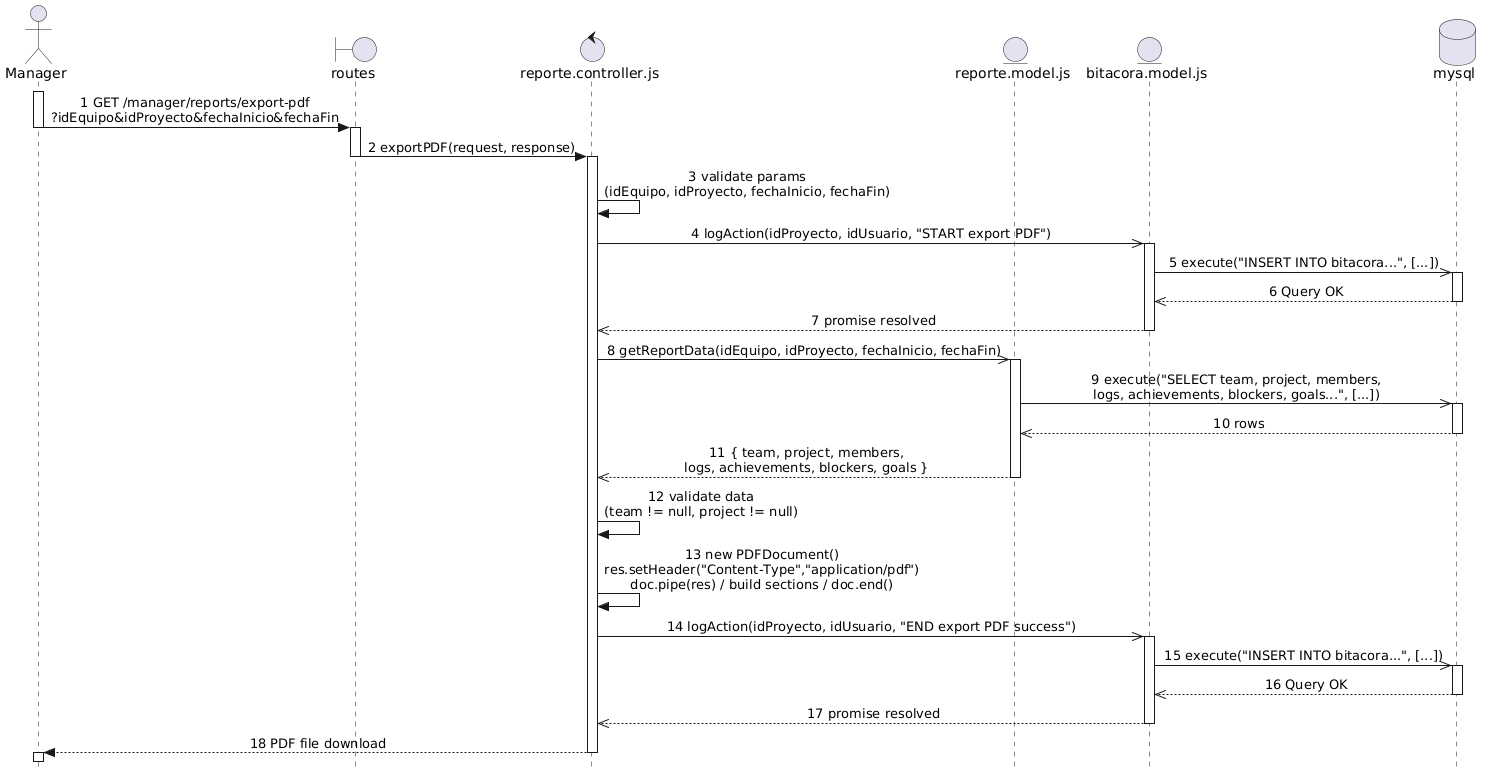

The diagram above was rendered by PlantUML. Its source (embedded in the PNG):
@startuml
skinparam style strictuml
skinparam sequenceMessageAlign center

actor "Manager" as Manager
boundary "routes" as Routes
control "reporte.controller.js" as Controller
entity "reporte.model.js" as ReporteModel
entity "bitacora.model.js" as BitacoraModel
database "mysql" as DB

activate Manager
Manager -> Routes : 1 GET /manager/reports/export-pdf\n?idEquipo&idProyecto&fechaInicio&fechaFin
deactivate Manager

activate Routes
Routes -> Controller : 2 exportPDF(request, response)
deactivate Routes

activate Controller
Controller -> Controller : 3 validate params\n(idEquipo, idProyecto, fechaInicio, fechaFin)
Controller ->> BitacoraModel : 4 logAction(idProyecto, idUsuario, "START export PDF")
activate BitacoraModel
BitacoraModel ->> DB : 5 execute("INSERT INTO bitacora...", [...])
activate DB
DB -->> BitacoraModel : 6 Query OK
deactivate DB
BitacoraModel -->> Controller : 7 promise resolved
deactivate BitacoraModel

Controller ->> ReporteModel : 8 getReportData(idEquipo, idProyecto, fechaInicio, fechaFin)
activate ReporteModel
ReporteModel ->> DB : 9 execute("SELECT team, project, members,\nlogs, achievements, blockers, goals...", [...])
activate DB
DB -->> ReporteModel : 10 rows
deactivate DB
ReporteModel -->> Controller : 11 { team, project, members,\nlogs, achievements, blockers, goals }
deactivate ReporteModel

Controller -> Controller : 12 validate data\n(team != null, project != null)
Controller -> Controller : 13 new PDFDocument()\nres.setHeader("Content-Type","application/pdf")\ndoc.pipe(res) / build sections / doc.end()

Controller ->> BitacoraModel : 14 logAction(idProyecto, idUsuario, "END export PDF success")
activate BitacoraModel
BitacoraModel ->> DB : 15 execute("INSERT INTO bitacora...", [...])
activate DB
DB -->> BitacoraModel : 16 Query OK
deactivate DB
BitacoraModel -->> Controller : 17 promise resolved
deactivate BitacoraModel

Controller --> Manager : 18 PDF file download
deactivate Controller

activate Manager
deactivate Manager
@enduml